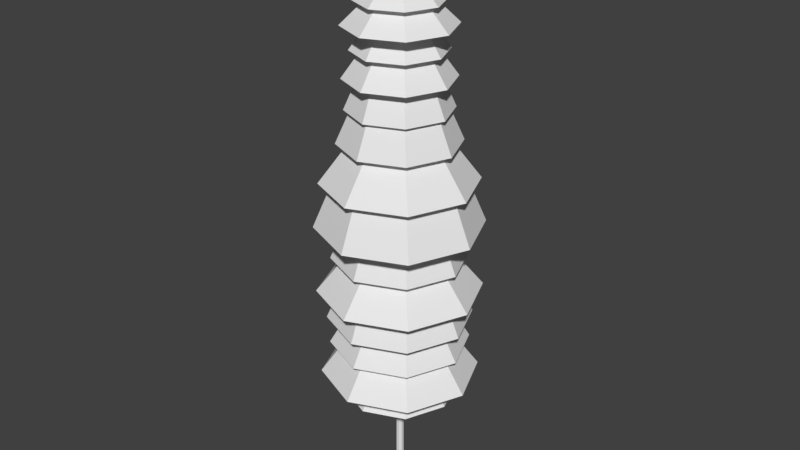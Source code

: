 # Source: PineBase.blend  (saved by Blender 2.78.0; exported with 4.5.12 LTS)
import bpy
from mathutils import Matrix  # noqa: F401  (used for matrix-valued properties, if any)

bpy.ops.wm.read_factory_settings(use_empty=True)
scene = bpy.context.scene
scene.name = 'Scene'

# ---- collections
col_collection_1 = bpy.data.collections.new('Collection 1'); scene.collection.children.link(col_collection_1)

# ---- materials (node trees are filled in below, after node groups)
mat_bark = bpy.data.materials.new('Bark')
mat_bark.alpha_threshold = 0.0
mat_bark.use_transparent_shadow = False
mat_bark.roughness = 0.5
mat_bark.specular_intensity = 0.0
mat_bark.line_color = (0.0, 0.0, 0.0, 1.0)
mat_leaves = bpy.data.materials.new('Leaves')
mat_leaves.alpha_threshold = 0.0
mat_leaves.use_transparent_shadow = False
mat_leaves.roughness = 0.5

# ---- material node trees

# ---- world
world_world = bpy.data.worlds.new('World'); scene.world = world_world
world_world.color = (0.05088, 0.05088, 0.05088)
world_world.use_sun_shadow = False
world_world.sun_shadow_jitter_overblur = 0.0
world_world.cycles.sampling_method = 'MANUAL'

# ---- meshes
me_cube = bpy.data.meshes.new('Cube')
me_cube.from_pydata([(2.281e-08, 2.087, 7.841), (3.847e-08, 3.116, 6.429), (2.152e-08, 1.413, 5.209), (1.441e-08, 0.9462, 6.621), (0.9988, 0.9988, 5.209), (0.6691, 0.6691, 6.621), (1.413, -6.482e-08, 5.209), (0.9462, -4.096e-08, 6.621), (0.9988, -0.9988, 5.209), (0.6691, -0.6691, 6.621), (-1.02e-07, -1.413, 5.209), (-6.831e-08, -0.9462, 6.621), (-0.9988, -0.9988, 5.209), (-0.6691, -0.6691, 6.621), (-1.413, 1.377e-08, 5.209), (-0.9462, 1.168e-08, 6.621), (-0.9988, 0.9988, 5.209), (-0.6691, 0.6691, 6.621), (2.203, 2.203, 6.429), (1.476, 1.476, 7.841), (3.116, -1.16e-07, 6.429), (2.087, -6.34e-08, 7.841), (2.203, -2.203, 6.429), (1.476, -1.476, 7.841), (-2.339e-07, -3.116, 6.429), (-1.596e-07, -2.087, 7.841), (-2.203, -2.203, 6.429), (-1.476, -1.476, 7.841), (-3.116, 5.732e-08, 6.429), (-2.087, 5.272e-08, 7.841), (-2.203, 2.203, 6.429), (-1.476, 1.476, 7.841), (1.165e-08, 2.881, 9.655), (3.327e-08, 4.3, 7.706), (3.041, 3.041, 7.706), (2.037, 2.037, 9.655), (4.3, -1.743e-07, 7.706), (2.881, -1.017e-07, 9.655), (3.041, -3.041, 7.706), (2.037, -2.037, 9.655), (-3.427e-07, -4.3, 7.706), (-2.402e-07, -2.881, 9.655), (-3.041, -3.041, 7.706), (-2.037, -2.037, 9.655), (-4.3, 6.495e-08, 7.706), (-2.881, 5.86e-08, 9.655), (-3.041, 3.041, 7.706), (-2.037, 2.037, 9.655), (-1.421e-08, 2.756, 11.25), (9.56e-09, 3.783, 9.531), (2.675, 2.675, 9.531), (1.949, 1.949, 11.25), (3.783, -1.497e-07, 9.531), (2.756, -9.337e-08, 11.25), (2.675, -2.675, 9.531), (1.949, -1.949, 11.25), (-3.212e-07, -3.783, 9.531), (-2.551e-07, -2.756, 11.25), (-2.675, -2.675, 9.531), (-1.949, -1.949, 11.25), (-3.783, 6.073e-08, 9.531), (-2.756, 5.996e-08, 11.25), (-2.675, 2.675, 9.531), (-1.949, 1.949, 11.25), (-1.967e-08, 3.139, 12.88), (1.064e-08, 3.912, 11.1), (2.766, 2.766, 11.1), (2.22, 2.22, 12.88), (3.912, -1.559e-07, 11.1), (3.139, -1.076e-07, 12.88), (2.766, -2.766, 11.1), (2.22, -2.22, 12.88), (-3.313e-07, -3.912, 11.1), (-2.941e-07, -3.139, 12.88), (-2.766, -2.766, 11.1), (-2.22, -2.22, 12.88), (-3.912, 6.178e-08, 11.1), (-3.139, 6.709e-08, 12.88), (-2.766, 2.766, 11.1), (-2.22, 2.22, 12.88), (-1.248e-08, 2.781, 14.75), (1.008e-08, 4.428, 12.74), (3.131, 3.131, 12.74), (1.967, 1.967, 14.75), (4.428, -1.823e-07, 12.74), (2.781, -9.991e-08, 14.75), (3.131, -3.131, 12.74), (1.967, -1.967, 14.75), (-3.77e-07, -4.428, 12.74), (-2.556e-07, -2.781, 14.75), (-3.131, -3.131, 12.74), (-1.967, -1.967, 14.75), (-4.428, 6.403e-08, 12.74), (-2.781, 5.482e-08, 14.75), (-3.131, 3.131, 12.74), (-1.967, 1.967, 14.75), (-4.47e-08, 5.96e-08, 32.81), (-3.655e-08, 1.477, 29.94), (1.044, 1.044, 29.94), (1.217, -1.217, 29.23), (1.477, -4.46e-08, 29.94), (1.081, -2.22e-08, 30.01), (1.044, -1.044, 29.94), (1.722, -5.424e-08, 29.23), (-1.656e-07, -1.477, 29.94), (0.7646, 0.7646, 30.01), (-1.044, -1.044, 29.94), (1.217, 1.217, 29.23), (-1.477, 3.755e-08, 29.94), (-4.617e-08, 1.722, 29.23), (-1.044, 1.044, 29.94), (-5.494e-08, 1.081, 30.01), (0.7646, -0.7646, 30.01), (-1.967e-07, -1.722, 29.23), (-1.495e-07, -1.081, 30.01), (-1.217, -1.217, 29.23), (-0.7646, -0.7646, 30.01), (-1.722, 4.154e-08, 29.23), (-1.081, 3.796e-08, 30.01), (-1.217, 1.217, 29.23), (-0.7646, 0.7646, 30.01), (1.614, -1.614, 28.23), (1.199, -2.381e-08, 29.26), (2.282, -7.676e-08, 28.23), (0.8479, 0.8479, 29.26), (1.614, 1.614, 28.23), (-3.451e-08, 2.282, 28.23), (-4.835e-08, 1.199, 29.26), (0.8479, -0.8479, 29.26), (-2.34e-07, -2.282, 28.23), (-1.532e-07, -1.199, 29.26), (-1.614, -1.614, 28.23), (-0.8479, -0.8479, 29.26), (-2.282, 5.022e-08, 28.23), (-1.199, 4.291e-08, 29.26), (-1.614, 1.614, 28.23), (-0.8479, 0.8479, 29.26), (2.056, -2.056, 27.04), (1.527, -4.46e-08, 28.36), (2.907, -1.121e-07, 27.04), (1.08, 1.08, 28.36), (2.056, 2.056, 27.04), (-3.172e-08, 2.907, 27.04), (-4.934e-08, 1.527, 28.36), (1.08, -1.08, 28.36), (-2.859e-07, -2.907, 27.04), (-1.829e-07, -1.527, 28.36), (-2.056, -2.056, 27.04), (-1.08, -1.08, 28.36), (-2.907, 4.969e-08, 27.04), (-1.527, 4.038e-08, 28.36), (-2.056, 2.056, 27.04), (-1.08, 1.08, 28.36), (1.754, -1.754, 25.82), (1.527, -4.46e-08, 27.14), (2.481, -9.125e-08, 25.82), (1.08, 1.08, 27.14), (1.754, 1.754, 25.82), (-5.33e-08, 2.481, 25.82), (-4.934e-08, 1.527, 27.14), (1.08, -1.08, 27.14), (-2.702e-07, -2.481, 25.82), (-1.829e-07, -1.527, 27.14), (-1.754, -1.754, 25.82), (-1.08, -1.08, 27.14), (-2.481, 4.677e-08, 25.82), (-1.527, 4.038e-08, 27.14), (-1.754, 1.754, 25.82), (-1.08, 1.08, 27.14), (2.037, -2.037, 24.41), (1.774, -5.779e-08, 25.94), (2.881, -1.12e-07, 24.41), (1.254, 1.254, 25.94), (2.037, 2.037, 24.41), (-5.468e-08, 2.881, 24.41), (-5.009e-08, 1.774, 25.94), (1.254, -1.254, 25.94), (-3.065e-07, -2.881, 24.41), (-2.051e-07, -1.774, 25.94), (-2.037, -2.037, 24.41), (-1.254, -1.254, 25.94), (-2.881, 4.83e-08, 24.41), (-1.774, 4.088e-08, 25.94), (-2.037, 2.037, 24.41), (-1.254, 1.254, 25.94), (-1.248e-08, 2.781, 16.67), (-2.448e-09, 3.632, 14.66), (2.568, 2.568, 14.66), (1.967, 1.967, 16.67), (3.632, -1.442e-07, 14.66), (2.781, -9.991e-08, 16.67), (2.568, -2.568, 14.66), (1.967, -1.967, 16.67), (-3.199e-07, -3.632, 14.66), (-2.556e-07, -2.781, 16.67), (-2.568, -2.568, 14.66), (-1.967, -1.967, 16.67), (-3.632, 5.787e-08, 14.66), (-2.781, 5.482e-08, 16.67), (-2.568, 2.568, 14.66), (-1.967, 1.967, 16.67), (-2.049e-08, 3.42, 18.96), (-8.148e-09, 4.466, 16.49), (3.158, 3.158, 16.49), (2.419, 2.419, 18.96), (4.466, -1.807e-07, 16.49), (3.42, -1.263e-07, 18.96), (3.158, -3.158, 16.49), (2.419, -2.419, 18.96), (-3.986e-07, -4.466, 16.49), (-3.195e-07, -3.42, 18.96), (-3.158, -3.158, 16.49), (-2.419, -2.419, 18.96), (-4.466, 6.775e-08, 16.49), (-3.42, 6.399e-08, 18.96), (-3.158, 3.158, 16.49), (-2.419, 2.419, 18.96), (1.967, -1.967, 22.81), (2.013, -7.061e-08, 24.55), (2.781, -1.035e-07, 22.81), (1.423, 1.423, 24.55), (1.967, 1.967, 22.81), (-8.51e-08, 2.781, 22.81), (-4.78e-08, 2.013, 24.55), (1.423, -1.423, 24.55), (-3.283e-07, -2.781, 22.81), (-2.237e-07, -2.013, 24.55), (-1.967, -1.967, 22.81), (-1.423, -1.423, 24.55), (-2.781, 5.125e-08, 22.81), (-2.013, 4.136e-08, 24.55), (-1.967, 1.967, 22.81), (-1.423, 1.423, 24.55), (2.278, -2.278, 21.05), (2.331, -9.119e-08, 23.06), (3.221, -1.293e-07, 21.05), (1.648, 1.648, 23.06), (2.278, 2.278, 21.05), (-7.854e-08, 3.221, 21.05), (-3.534e-08, 2.331, 23.06), (1.648, -1.648, 23.06), (-3.601e-07, -3.221, 21.05), (-2.391e-07, -2.331, 23.06), (-2.278, -2.278, 21.05), (-1.648, -1.648, 23.06), (-3.221, 4.993e-08, 21.05), (-2.331, 3.848e-08, 23.06), (-2.278, 2.278, 21.05), (-1.648, 1.648, 23.06), (2.938, -2.938, 18.93), (2.519, -1.07e-07, 21.11), (4.155, -1.883e-07, 18.93), (1.781, 1.781, 21.11), (2.938, 2.938, 18.93), (-4.367e-08, 4.155, 18.93), (-2.858e-08, 2.519, 21.11), (1.781, -1.781, 21.11), (-4.069e-07, -4.155, 18.93), (-2.488e-07, -2.519, 21.11), (-2.938, -2.938, 18.93), (-1.781, -1.781, 21.11), (-4.155, 4.283e-08, 18.93), (-2.519, 3.317e-08, 21.11), (-2.938, 2.938, 18.93), (-1.781, 1.781, 21.11), (0.1994, 0.08838, 1.49e-08), (0.08838, 0.1994, 1.49e-08), (0.1994, -0.08838, 1.49e-08), (0.08838, -0.1994, 0.0), (-0.08838, -0.1994, 1.49e-08), (-0.1994, -0.08838, 1.49e-08), (-0.08838, 0.1994, 0.0), (-0.1994, 0.08838, 1.49e-08), (-0.08688, 0.02429, 29.89), (-0.09193, -0.09193, 30.0), (0.02429, -0.08688, 29.89), (-0.08688, -0.02429, 29.89), (0.02429, 0.08688, 29.89), (-0.09193, 0.09193, 30.0), (-0.02429, 0.08688, 29.89), (0.08688, -0.02429, 29.89), (0.09193, 0.09193, 30.0), (-0.02429, -0.08688, 29.89), (0.09193, -0.09193, 30.0), (0.08688, 0.02429, 29.89), (0.1949, 0.08381, 3.121), (0.08381, 0.1949, 3.121), (0.08334, 0.1944, 3.343), (0.1944, 0.08334, 3.343), (0.1853, 0.07421, 6.769), (0.07421, 0.1853, 6.769), (0.07352, 0.1846, 6.991), (0.1846, 0.07352, 6.991), (0.1718, 0.06078, 10.6), (0.06078, 0.1718, 10.6), (0.0599, 0.1709, 10.83), (0.1709, 0.0599, 10.83), (0.1556, 0.04453, 14.38), (0.04453, 0.1556, 14.38), (0.04347, 0.1545, 14.6), (0.1545, 0.04347, 14.6), (0.1375, 0.02647, 17.91), (0.02647, 0.1375, 17.91), (0.02522, 0.1363, 18.13), (0.1363, 0.02522, 18.13), (0.1186, 0.0076, 21.04), (0.0076, 0.1186, 21.04), (0.00614, 0.1172, 21.26), (0.1172, 0.00614, 21.26), (0.09998, -0.01107, 23.69), (-0.01107, 0.09998, 23.69), (-0.01278, 0.09827, 23.91), (0.09827, -0.01278, 23.91), (0.08251, -0.02854, 25.81), (-0.02854, 0.08251, 25.81), (-0.03053, 0.08051, 26.03), (0.08051, -0.03053, 26.03), (0.06723, -0.04382, 27.41), (-0.04382, 0.06723, 27.41), (-0.04609, 0.06496, 27.63), (0.06496, -0.04609, 27.63), (0.0551, -0.05595, 28.54), (-0.05595, 0.0551, 28.54), (-0.05831, 0.05274, 28.76), (0.05274, -0.05831, 28.76), (0.04065, -0.07052, 29.54), (0.04698, -0.06407, 29.32), (-0.06407, 0.04698, 29.32), (-0.07052, 0.04065, 29.54), (0.1949, -0.08381, 3.121), (0.1944, -0.08334, 3.343), (0.08334, -0.1944, 3.343), (0.08381, -0.1949, 3.121), (0.1853, -0.07421, 6.769), (0.1846, -0.07352, 6.991), (0.07352, -0.1846, 6.991), (0.07421, -0.1853, 6.769), (0.1718, -0.06078, 10.6), (0.1709, -0.0599, 10.83), (0.0599, -0.1709, 10.83), (0.06078, -0.1718, 10.6), (0.1556, -0.04453, 14.38), (0.1545, -0.04347, 14.6), (0.04347, -0.1545, 14.6), (0.04453, -0.1556, 14.38), (0.1375, -0.02647, 17.91), (0.1363, -0.02522, 18.13), (0.02522, -0.1363, 18.13), (0.02647, -0.1375, 17.91), (0.1186, -0.007601, 21.04), (0.1172, -0.00614, 21.26), (0.00614, -0.1172, 21.26), (0.0076, -0.1186, 21.04), (0.09998, 0.01107, 23.69), (0.09827, 0.01278, 23.91), (-0.01278, -0.09827, 23.91), (-0.01107, -0.09998, 23.69), (0.08251, 0.02854, 25.81), (0.08051, 0.03053, 26.03), (-0.03053, -0.08051, 26.03), (-0.02854, -0.08251, 25.81), (0.06723, 0.04382, 27.41), (0.06496, 0.04609, 27.63), (-0.04609, -0.06496, 27.63), (-0.04382, -0.06723, 27.41), (0.0551, 0.05595, 28.54), (0.05274, 0.05831, 28.76), (-0.05831, -0.05274, 28.76), (-0.05595, -0.0551, 28.54), (0.04065, 0.07052, 29.54), (-0.07052, -0.04065, 29.54), (-0.06407, -0.04698, 29.32), (0.04698, 0.06407, 29.32), (-0.08381, -0.1949, 3.121), (-0.08334, -0.1944, 3.343), (-0.1944, -0.08334, 3.343), (-0.1949, -0.08381, 3.121), (-0.07421, -0.1853, 6.769), (-0.07352, -0.1846, 6.991), (-0.1846, -0.07352, 6.991), (-0.1853, -0.07421, 6.769), (-0.06078, -0.1718, 10.6), (-0.0599, -0.1709, 10.83), (-0.1709, -0.0599, 10.83), (-0.1718, -0.06078, 10.6), (-0.04453, -0.1556, 14.38), (-0.04347, -0.1545, 14.6), (-0.1545, -0.04347, 14.6), (-0.1556, -0.04453, 14.38), (-0.02647, -0.1375, 17.91), (-0.02522, -0.1363, 18.13), (-0.1363, -0.02522, 18.13), (-0.1375, -0.02647, 17.91), (-0.0076, -0.1186, 21.04), (-0.00614, -0.1172, 21.26), (-0.1172, -0.00614, 21.26), (-0.1186, -0.0076, 21.04), (0.01107, -0.09998, 23.69), (0.01278, -0.09827, 23.91), (-0.09827, 0.01278, 23.91), (-0.09998, 0.01107, 23.69), (0.02854, -0.08251, 25.81), (0.03053, -0.08051, 26.03), (-0.08051, 0.03053, 26.03), (-0.08251, 0.02854, 25.81), (0.04382, -0.06723, 27.41), (0.04609, -0.06496, 27.63), (-0.06496, 0.04609, 27.63), (-0.06723, 0.04382, 27.41), (0.05595, -0.0551, 28.54), (0.05831, -0.05274, 28.76), (-0.05274, 0.05831, 28.76), (-0.0551, 0.05595, 28.54), (0.07052, -0.04065, 29.54), (-0.04065, 0.07052, 29.54), (-0.04698, 0.06407, 29.32), (0.06407, -0.04698, 29.32), (-0.1949, 0.08381, 3.121), (-0.1944, 0.08334, 3.343), (-0.08334, 0.1944, 3.343), (-0.08381, 0.1949, 3.121), (-0.1853, 0.07421, 6.769), (-0.1846, 0.07352, 6.991), (-0.07352, 0.1846, 6.991), (-0.07421, 0.1853, 6.769), (-0.1718, 0.06078, 10.6), (-0.1709, 0.0599, 10.83), (-0.0599, 0.1709, 10.83), (-0.06078, 0.1718, 10.6), (-0.1556, 0.04453, 14.38), (-0.1545, 0.04347, 14.6), (-0.04347, 0.1545, 14.6), (-0.04453, 0.1556, 14.38), (-0.1375, 0.02647, 17.91), (-0.1363, 0.02522, 18.13), (-0.02522, 0.1363, 18.13), (-0.02647, 0.1375, 17.91), (-0.1186, 0.0076, 21.04), (-0.1172, 0.00614, 21.26), (-0.00614, 0.1172, 21.26), (-0.0076, 0.1186, 21.04), (-0.09998, -0.01107, 23.69), (-0.09827, -0.01278, 23.91), (0.01278, 0.09827, 23.91), (0.01107, 0.09998, 23.69), (-0.08251, -0.02854, 25.81), (-0.08051, -0.03053, 26.03), (0.03053, 0.08051, 26.03), (0.02854, 0.08251, 25.81), (-0.06723, -0.04382, 27.41), (-0.06496, -0.04609, 27.63), (0.04609, 0.06496, 27.63), (0.04382, 0.06723, 27.41), (-0.0551, -0.05595, 28.54), (-0.05274, -0.05831, 28.76), (0.05831, 0.05274, 28.76), (0.05595, 0.0551, 28.54), (-0.04065, -0.07052, 29.54), (0.07052, 0.04065, 29.54), (0.06407, 0.04698, 29.32), (-0.04698, -0.06407, 29.32)], [], [(286, 266, 271, 420), (370, 276, 280, 413), (274, 283, 281, 278), (414, 279, 282, 457), (288, 289, 333, 330), (265, 285, 329, 267), (325, 275, 277, 369), (331, 336, 377, 374), (324, 326, 372, 366), (320, 321, 365, 362), (316, 317, 361, 358), (312, 313, 357, 354), (308, 309, 353, 350), (304, 305, 349, 346), (300, 301, 345, 342), (296, 297, 341, 338), (292, 293, 337, 334), (273, 328, 458, 284), (379, 384, 425, 422), (383, 388, 429, 426), (387, 392, 433, 430), (391, 396, 437, 434), (395, 400, 441, 438), (399, 404, 445, 442), (403, 408, 449, 446), (407, 412, 453, 450), (411, 415, 460, 454), (270, 376, 417, 272), (335, 340, 381, 378), (339, 344, 385, 382), (343, 348, 389, 386), (347, 352, 393, 390), (351, 356, 397, 394), (355, 360, 401, 398), (359, 364, 405, 402), (363, 368, 409, 406), (367, 371, 416, 410), (375, 380, 421, 418), (268, 332, 373, 269), (290, 287, 419, 424), (294, 291, 423, 428), (298, 295, 427, 432), (302, 299, 431, 436), (306, 303, 435, 440), (310, 307, 439, 444), (314, 311, 443, 448), (318, 315, 447, 452), (322, 319, 451, 456), (327, 323, 455, 459), (38, 39, 41, 40), (19, 0, 31, 29, 27, 25, 23, 21), (2, 3, 5, 4), (33, 34, 36, 38, 40, 42, 44, 46), (26, 27, 29, 28), (4, 5, 7, 6), (42, 43, 45, 44), (24, 25, 27, 26), (6, 7, 9, 8), (35, 32, 47, 45, 43, 41, 39, 37), (22, 23, 25, 24), (8, 9, 11, 10), (1, 18, 20, 22, 24, 26, 28, 30), (20, 21, 23, 22), (10, 11, 13, 12), (30, 31, 0, 1), (18, 19, 21, 20), (12, 13, 15, 14), (5, 3, 17, 15, 13, 11, 9, 7), (1, 0, 19, 18), (14, 15, 17, 16), (40, 41, 43, 42), (28, 29, 31, 30), (16, 17, 3, 2), (2, 4, 6, 8, 10, 12, 14, 16), (36, 37, 39, 38), (46, 47, 32, 33), (34, 35, 37, 36), (33, 32, 35, 34), (44, 45, 47, 46), (54, 55, 57, 56), (49, 50, 52, 54, 56, 58, 60, 62), (58, 59, 61, 60), (51, 48, 63, 61, 59, 57, 55, 53), (56, 57, 59, 58), (52, 53, 55, 54), (62, 63, 48, 49), (50, 51, 53, 52), (49, 48, 51, 50), (60, 61, 63, 62), (70, 71, 73, 72), (65, 66, 68, 70, 72, 74, 76, 78), (74, 75, 77, 76), (67, 64, 79, 77, 75, 73, 71, 69), (72, 73, 75, 74), (68, 69, 71, 70), (78, 79, 64, 65), (66, 67, 69, 68), (65, 64, 67, 66), (76, 77, 79, 78), (86, 87, 89, 88), (81, 82, 84, 86, 88, 90, 92, 94), (90, 91, 93, 92), (83, 80, 95, 93, 91, 89, 87, 85), (88, 89, 91, 90), (84, 85, 87, 86), (94, 95, 80, 81), (82, 83, 85, 84), (81, 80, 83, 82), (92, 93, 95, 94), (102, 96, 104), (97, 98, 100, 102, 104, 106, 108, 110), (106, 96, 108), (103, 101, 112, 99), (104, 96, 106), (100, 96, 102), (110, 96, 97), (98, 96, 100), (97, 96, 98), (108, 96, 110), (113, 114, 116, 115), (105, 111, 120, 118, 116, 114, 112, 101), (115, 116, 118, 117), (109, 107, 103, 99, 113, 115, 117, 119), (99, 112, 114, 113), (119, 120, 111, 109), (107, 105, 101, 103), (109, 111, 105, 107), (117, 118, 120, 119), (123, 122, 128, 121), (129, 130, 132, 131), (124, 127, 136, 134, 132, 130, 128, 122), (131, 132, 134, 133), (126, 125, 123, 121, 129, 131, 133, 135), (121, 128, 130, 129), (135, 136, 127, 126), (125, 124, 122, 123), (126, 127, 124, 125), (133, 134, 136, 135), (139, 138, 144, 137), (145, 146, 148, 147), (140, 143, 152, 150, 148, 146, 144, 138), (147, 148, 150, 149), (142, 141, 139, 137, 145, 147, 149, 151), (137, 144, 146, 145), (151, 152, 143, 142), (141, 140, 138, 139), (142, 143, 140, 141), (149, 150, 152, 151), (155, 154, 160, 153), (161, 162, 164, 163), (156, 159, 168, 166, 164, 162, 160, 154), (163, 164, 166, 165), (158, 157, 155, 153, 161, 163, 165, 167), (153, 160, 162, 161), (167, 168, 159, 158), (157, 156, 154, 155), (158, 159, 156, 157), (165, 166, 168, 167), (171, 170, 176, 169), (177, 178, 180, 179), (172, 175, 184, 182, 180, 178, 176, 170), (179, 180, 182, 181), (174, 173, 171, 169, 177, 179, 181, 183), (169, 176, 178, 177), (183, 184, 175, 174), (173, 172, 170, 171), (174, 175, 172, 173), (181, 182, 184, 183), (191, 192, 194, 193), (186, 187, 189, 191, 193, 195, 197, 199), (195, 196, 198, 197), (188, 185, 200, 198, 196, 194, 192, 190), (193, 194, 196, 195), (189, 190, 192, 191), (199, 200, 185, 186), (187, 188, 190, 189), (186, 185, 188, 187), (197, 198, 200, 199), (207, 208, 210, 209), (202, 203, 205, 207, 209, 211, 213, 215), (211, 212, 214, 213), (204, 201, 216, 214, 212, 210, 208, 206), (209, 210, 212, 211), (205, 206, 208, 207), (215, 216, 201, 202), (203, 204, 206, 205), (202, 201, 204, 203), (213, 214, 216, 215), (219, 218, 224, 217), (225, 226, 228, 227), (220, 223, 232, 230, 228, 226, 224, 218), (227, 228, 230, 229), (222, 221, 219, 217, 225, 227, 229, 231), (217, 224, 226, 225), (231, 232, 223, 222), (221, 220, 218, 219), (222, 223, 220, 221), (229, 230, 232, 231), (235, 234, 240, 233), (241, 242, 244, 243), (236, 239, 248, 246, 244, 242, 240, 234), (243, 244, 246, 245), (238, 237, 235, 233, 241, 243, 245, 247), (233, 240, 242, 241), (247, 248, 239, 238), (237, 236, 234, 235), (238, 239, 236, 237), (245, 246, 248, 247), (251, 250, 256, 249), (257, 258, 260, 259), (252, 255, 264, 262, 260, 258, 256, 250), (259, 260, 262, 261), (254, 253, 251, 249, 257, 259, 261, 263), (249, 256, 258, 257), (263, 264, 255, 254), (253, 252, 250, 251), (254, 255, 252, 253), (261, 262, 264, 263), (273, 274, 275), (276, 277, 278), (279, 280, 281), (282, 283, 284), (285, 286, 287, 288), (289, 290, 291, 292), (293, 294, 295, 296), (297, 298, 299, 300), (301, 302, 303, 304), (305, 306, 307, 308), (309, 310, 311, 312), (313, 314, 315, 316), (317, 318, 319, 320), (321, 322, 323, 324), (325, 326, 327, 328), (329, 330, 331, 332), (333, 334, 335, 336), (337, 338, 339, 340), (341, 342, 343, 344), (345, 346, 347, 348), (349, 350, 351, 352), (353, 354, 355, 356), (357, 358, 359, 360), (361, 362, 363, 364), (365, 366, 367, 368), (369, 370, 371, 372), (373, 374, 375, 376), (377, 378, 379, 380), (381, 382, 383, 384), (385, 386, 387, 388), (389, 390, 391, 392), (393, 394, 395, 396), (397, 398, 399, 400), (401, 402, 403, 404), (405, 406, 407, 408), (409, 410, 411, 412), (413, 414, 415, 416), (417, 418, 419, 420), (421, 422, 423, 424), (425, 426, 427, 428), (429, 430, 431, 432), (433, 434, 435, 436), (437, 438, 439, 440), (441, 442, 443, 444), (445, 446, 447, 448), (449, 450, 451, 452), (453, 454, 455, 456), (457, 458, 459, 460), (328, 273, 275, 325), (369, 277, 276, 370), (413, 280, 279, 414), (457, 282, 284, 458), (274, 278, 277, 275), (273, 284, 283, 274), (278, 281, 280, 276), (281, 283, 282, 279), (266, 286, 285, 265), (287, 290, 289, 288), (291, 294, 293, 292), (295, 298, 297, 296), (299, 302, 301, 300), (303, 306, 305, 304), (307, 310, 309, 308), (311, 314, 313, 312), (315, 318, 317, 316), (319, 322, 321, 320), (323, 327, 326, 324), (267, 329, 332, 268), (330, 333, 336, 331), (334, 337, 340, 335), (338, 341, 344, 339), (342, 345, 348, 343), (346, 349, 352, 347), (350, 353, 356, 351), (354, 357, 360, 355), (358, 361, 364, 359), (362, 365, 368, 363), (366, 372, 371, 367), (269, 373, 376, 270), (374, 377, 380, 375), (378, 381, 384, 379), (382, 385, 388, 383), (386, 389, 392, 387), (390, 393, 396, 391), (394, 397, 400, 395), (398, 401, 404, 399), (402, 405, 408, 403), (406, 409, 412, 407), (410, 416, 415, 411), (272, 417, 420, 271), (418, 421, 424, 419), (422, 425, 428, 423), (426, 429, 432, 427), (430, 433, 436, 431), (434, 437, 440, 435), (438, 441, 444, 439), (442, 445, 448, 443), (446, 449, 452, 447), (450, 453, 456, 451), (454, 460, 459, 455), (327, 459, 458, 328), (322, 456, 455, 323), (318, 452, 451, 319), (314, 448, 447, 315), (310, 444, 443, 311), (306, 440, 439, 307), (302, 436, 435, 303), (298, 432, 431, 299), (294, 428, 427, 295), (290, 424, 423, 291), (286, 420, 419, 287), (375, 418, 417, 376), (379, 422, 421, 380), (383, 426, 425, 384), (387, 430, 429, 388), (391, 434, 433, 392), (395, 438, 437, 396), (399, 442, 441, 400), (403, 446, 445, 404), (407, 450, 449, 408), (411, 454, 453, 412), (414, 457, 460, 415), (331, 374, 373, 332), (335, 378, 377, 336), (339, 382, 381, 340), (343, 386, 385, 344), (347, 390, 389, 348), (351, 394, 393, 352), (355, 398, 397, 356), (359, 402, 401, 360), (363, 406, 405, 364), (367, 410, 409, 368), (370, 413, 416, 371), (288, 330, 329, 285), (292, 334, 333, 289), (296, 338, 337, 293), (300, 342, 341, 297), (304, 346, 345, 301), (308, 350, 349, 305), (312, 354, 353, 309), (316, 358, 357, 313), (320, 362, 361, 317), (324, 366, 365, 321), (325, 369, 372, 326)])
_uv = me_cube.uv_layers.new(name='UVMap')
_uv.uv.foreach_set('vector', [0.09351, 0.8373, 0.0935, 0.8243, 0.0946, 0.8243, 0.09459, 0.8373, 0.0885, 0.9472, 0.08817, 0.9487, 0.09161, 0.9487, 0.09128, 0.9472, 0.09717, 0.9492, 0.09093, 0.9492, 0.09301, 0.9492, 0.09509, 0.9492, 0.08642, 0.9472, 0.08609, 0.9487, 0.08953, 0.9487, 0.08919, 0.9472, 0.09251, 0.8382, 0.09247, 0.8525, 0.09146, 0.8525, 0.09143, 0.8382, 0.09252, 0.8243, 0.09251, 0.8373, 0.09143, 0.8373, 0.09142, 0.8243, 0.09058, 0.9472, 0.09025, 0.9487, 0.09369, 0.9487, 0.09336, 0.9472, 0.09042, 0.8382, 0.09039, 0.8525, 0.08938, 0.8525, 0.08935, 0.8382, 0.09086, 0.944, 0.09073, 0.9463, 0.09321, 0.9463, 0.09308, 0.944, 0.09115, 0.9393, 0.09092, 0.9431, 0.09302, 0.9431, 0.09279, 0.9393, 0.09149, 0.9326, 0.0912, 0.9384, 0.09273, 0.9384, 0.09245, 0.9326, 0.0918, 0.9238, 0.09153, 0.9317, 0.09241, 0.9317, 0.09214, 0.9238, 0.09204, 0.9128, 0.09182, 0.9229, 0.09212, 0.9229, 0.0919, 0.9128, 0.09221, 0.8997, 0.09205, 0.9119, 0.09188, 0.9119, 0.09173, 0.8997, 0.09233, 0.8851, 0.09222, 0.8988, 0.09172, 0.8988, 0.09161, 0.8851, 0.09242, 0.8693, 0.09234, 0.8841, 0.0916, 0.8841, 0.09152, 0.8693, 0.09247, 0.8534, 0.09242, 0.8684, 0.09152, 0.8684, 0.09147, 0.8534, 0.09577, 0.9487, 0.09544, 0.9472, 0.09266, 0.9472, 0.09233, 0.9487, 0.08831, 0.8534, 0.08826, 0.8684, 0.08736, 0.8684, 0.0873, 0.8534, 0.08825, 0.8693, 0.08818, 0.8841, 0.08744, 0.8841, 0.08736, 0.8693, 0.08817, 0.8851, 0.08806, 0.8988, 0.08755, 0.8988, 0.08744, 0.8851, 0.08805, 0.8997, 0.08789, 0.9119, 0.08772, 0.9119, 0.08756, 0.8997, 0.08788, 0.9128, 0.08766, 0.9229, 0.08795, 0.9229, 0.08774, 0.9128, 0.08763, 0.9238, 0.08736, 0.9317, 0.08825, 0.9317, 0.08798, 0.9238, 0.08733, 0.9326, 0.08704, 0.9384, 0.08857, 0.9384, 0.08829, 0.9326, 0.08699, 0.9393, 0.08675, 0.9431, 0.08886, 0.9431, 0.08862, 0.9393, 0.0867, 0.944, 0.08656, 0.9463, 0.08905, 0.9463, 0.08891, 0.944, 0.08836, 0.8243, 0.08834, 0.8373, 0.08727, 0.8373, 0.08725, 0.8243, 0.09039, 0.8534, 0.09034, 0.8684, 0.08944, 0.8684, 0.08939, 0.8534, 0.09033, 0.8693, 0.09026, 0.8841, 0.08952, 0.8841, 0.08944, 0.8693, 0.09025, 0.8851, 0.09014, 0.8988, 0.08964, 0.8988, 0.08952, 0.8851, 0.09013, 0.8997, 0.08997, 0.9119, 0.0898, 0.9119, 0.08964, 0.8997, 0.08996, 0.9128, 0.08974, 0.9229, 0.09003, 0.9229, 0.08982, 0.9128, 0.08972, 0.9238, 0.08945, 0.9317, 0.09033, 0.9317, 0.09006, 0.9238, 0.08941, 0.9326, 0.08912, 0.9384, 0.09065, 0.9384, 0.09037, 0.9326, 0.08907, 0.9393, 0.08884, 0.9431, 0.09094, 0.9431, 0.09071, 0.9393, 0.08878, 0.944, 0.08864, 0.9463, 0.09113, 0.9463, 0.09099, 0.944, 0.08834, 0.8382, 0.08831, 0.8525, 0.0873, 0.8525, 0.08727, 0.8382, 0.09044, 0.8243, 0.09043, 0.8373, 0.08935, 0.8373, 0.08933, 0.8243, 0.09355, 0.8525, 0.09351, 0.8382, 0.09459, 0.8382, 0.09456, 0.8525, 0.0936, 0.8684, 0.09355, 0.8534, 0.09455, 0.8534, 0.0945, 0.8684, 0.09368, 0.8841, 0.0936, 0.8693, 0.0945, 0.8693, 0.09442, 0.8841, 0.0938, 0.8988, 0.09369, 0.8851, 0.09441, 0.8851, 0.0943, 0.8988, 0.09397, 0.9119, 0.09381, 0.8997, 0.09429, 0.8997, 0.09414, 0.9119, 0.0942, 0.9229, 0.09398, 0.9128, 0.09412, 0.9128, 0.0939, 0.9229, 0.09449, 0.9317, 0.09422, 0.9238, 0.09388, 0.9238, 0.09361, 0.9317, 0.09482, 0.9384, 0.09453, 0.9326, 0.09357, 0.9326, 0.09329, 0.9384, 0.0951, 0.9431, 0.09487, 0.9393, 0.09323, 0.9393, 0.093, 0.9431, 0.09529, 0.9463, 0.09516, 0.944, 0.09294, 0.944, 0.09281, 0.9463, 0.3685, 0.8693, 0.3685, 0.9032, 0.3601, 0.9032, 0.3601, 0.8693, 0.3631, 0.8638, 0.3516, 0.8686, 0.3401, 0.8638, 0.3353, 0.8523, 0.3401, 0.8408, 0.3516, 0.836, 0.3631, 0.8408, 0.3679, 0.8523, 0.3431, 0.8693, 0.3431, 0.9032, 0.3346, 0.9032, 0.3346, 0.8693, 0.3855, 0.8686, 0.397, 0.8638, 0.4018, 0.8523, 0.397, 0.8408, 0.3855, 0.836, 0.374, 0.8408, 0.3692, 0.8523, 0.374, 0.8638, 0.3855, 0.8693, 0.3855, 0.9032, 0.377, 0.9032, 0.377, 0.8693, 0.3516, 0.8693, 0.3516, 0.9032, 0.3431, 0.9032, 0.3431, 0.8693, 0.3855, 0.8693, 0.3855, 0.9032, 0.377, 0.9032, 0.377, 0.8693, 0.377, 0.8693, 0.377, 0.9032, 0.3685, 0.9032, 0.3685, 0.8693, 0.3601, 0.8693, 0.3601, 0.9032, 0.3516, 0.9032, 0.3516, 0.8693, 0.3631, 0.8638, 0.3516, 0.8686, 0.3401, 0.8638, 0.3353, 0.8523, 0.3401, 0.8408, 0.3516, 0.836, 0.3631, 0.8408, 0.3679, 0.8523, 0.3685, 0.8693, 0.3685, 0.9032, 0.3601, 0.9032, 0.3601, 0.8693, 0.3685, 0.8693, 0.3685, 0.9032, 0.3601, 0.9032, 0.3601, 0.8693, 0.3855, 0.8686, 0.397, 0.8638, 0.4018, 0.8523, 0.397, 0.8408, 0.3855, 0.836, 0.374, 0.8408, 0.3692, 0.8523, 0.374, 0.8638, 0.3601, 0.8693, 0.3601, 0.9032, 0.3516, 0.9032, 0.3516, 0.8693, 0.377, 0.8693, 0.377, 0.9032, 0.3685, 0.9032, 0.3685, 0.8693, 0.4025, 0.8693, 0.4025, 0.9032, 0.394, 0.9032, 0.394, 0.8693, 0.3516, 0.8693, 0.3516, 0.9032, 0.3431, 0.9032, 0.3431, 0.8693, 0.3855, 0.8693, 0.3855, 0.9032, 0.377, 0.9032, 0.377, 0.8693, 0.3631, 0.8638, 0.3516, 0.8686, 0.3401, 0.8638, 0.3353, 0.8523, 0.3401, 0.8408, 0.3516, 0.836, 0.3631, 0.8408, 0.3679, 0.8523, 0.3431, 0.8693, 0.3431, 0.9032, 0.3346, 0.9032, 0.3346, 0.8693, 0.394, 0.8693, 0.394, 0.9032, 0.3855, 0.9032, 0.3855, 0.8693, 0.377, 0.8693, 0.377, 0.9032, 0.3685, 0.9032, 0.3685, 0.8693, 0.394, 0.8693, 0.394, 0.9032, 0.3855, 0.9032, 0.3855, 0.8693, 0.4025, 0.8693, 0.4025, 0.9032, 0.394, 0.9032, 0.394, 0.8693, 0.3855, 0.8686, 0.397, 0.8638, 0.4018, 0.8523, 0.397, 0.8408, 0.3855, 0.836, 0.374, 0.8408, 0.3692, 0.8523, 0.374, 0.8638, 0.3601, 0.8693, 0.3601, 0.9032, 0.3516, 0.9032, 0.3516, 0.8693, 0.4025, 0.8693, 0.4025, 0.9032, 0.394, 0.9032, 0.394, 0.8693, 0.3516, 0.8693, 0.3516, 0.9032, 0.3431, 0.9032, 0.3431, 0.8693, 0.3431, 0.8693, 0.3431, 0.9032, 0.3346, 0.9032, 0.3346, 0.8693, 0.394, 0.8693, 0.394, 0.9032, 0.3855, 0.9032, 0.3855, 0.8693, 0.3685, 0.8693, 0.3685, 0.9032, 0.3601, 0.9032, 0.3601, 0.8693, 0.3855, 0.8686, 0.397, 0.8638, 0.4018, 0.8523, 0.397, 0.8408, 0.3855, 0.836, 0.374, 0.8408, 0.3692, 0.8523, 0.374, 0.8638, 0.3855, 0.8693, 0.3855, 0.9032, 0.377, 0.9032, 0.377, 0.8693, 0.3631, 0.8638, 0.3516, 0.8686, 0.3401, 0.8638, 0.3353, 0.8523, 0.3401, 0.8408, 0.3516, 0.836, 0.3631, 0.8408, 0.3679, 0.8523, 0.377, 0.8693, 0.377, 0.9032, 0.3685, 0.9032, 0.3685, 0.8693, 0.3601, 0.8693, 0.3601, 0.9032, 0.3516, 0.9032, 0.3516, 0.8693, 0.4025, 0.8693, 0.4025, 0.9032, 0.394, 0.9032, 0.394, 0.8693, 0.3516, 0.8693, 0.3516, 0.9032, 0.3431, 0.9032, 0.3431, 0.8693, 0.3431, 0.8693, 0.3431, 0.9032, 0.3346, 0.9032, 0.3346, 0.8693, 0.394, 0.8693, 0.394, 0.9032, 0.3855, 0.9032, 0.3855, 0.8693, 0.3685, 0.8693, 0.3685, 0.9032, 0.3601, 0.9032, 0.3601, 0.8693, 0.3855, 0.8686, 0.397, 0.8638, 0.4018, 0.8523, 0.397, 0.8408, 0.3855, 0.836, 0.374, 0.8408, 0.3692, 0.8523, 0.374, 0.8638, 0.3855, 0.8693, 0.3855, 0.9032, 0.377, 0.9032, 0.377, 0.8693, 0.3631, 0.8638, 0.3516, 0.8686, 0.3401, 0.8638, 0.3353, 0.8523, 0.3401, 0.8408, 0.3516, 0.836, 0.3631, 0.8408, 0.3679, 0.8523, 0.377, 0.8693, 0.377, 0.9032, 0.3685, 0.9032, 0.3685, 0.8693, 0.3601, 0.8693, 0.3601, 0.9032, 0.3516, 0.9032, 0.3516, 0.8693, 0.4025, 0.8693, 0.4025, 0.9032, 0.394, 0.9032, 0.394, 0.8693, 0.3516, 0.8693, 0.3516, 0.9032, 0.3431, 0.9032, 0.3431, 0.8693, 0.3431, 0.8693, 0.3431, 0.9032, 0.3346, 0.9032, 0.3346, 0.8693, 0.394, 0.8693, 0.394, 0.9032, 0.3855, 0.9032, 0.3855, 0.8693, 0.3685, 0.8693, 0.3685, 0.9032, 0.3601, 0.9032, 0.3601, 0.8693, 0.3855, 0.8686, 0.397, 0.8638, 0.4018, 0.8523, 0.397, 0.8408, 0.3855, 0.836, 0.374, 0.8408, 0.3692, 0.8523, 0.374, 0.8638, 0.3855, 0.8693, 0.3855, 0.9032, 0.377, 0.9032, 0.377, 0.8693, 0.3631, 0.8638, 0.3516, 0.8686, 0.3401, 0.8638, 0.3353, 0.8523, 0.3401, 0.8408, 0.3516, 0.836, 0.3631, 0.8408, 0.3679, 0.8523, 0.377, 0.8693, 0.377, 0.9032, 0.3685, 0.9032, 0.3685, 0.8693, 0.3601, 0.8693, 0.3601, 0.9032, 0.3516, 0.9032, 0.3516, 0.8693, 0.4025, 0.8693, 0.4025, 0.9032, 0.394, 0.9032, 0.394, 0.8693, 0.3516, 0.8693, 0.3516, 0.9032, 0.3431, 0.9032, 0.3431, 0.8693, 0.3431, 0.8693, 0.3431, 0.9032, 0.3346, 0.9032, 0.3346, 0.8693, 0.394, 0.8693, 0.394, 0.9032, 0.3855, 0.9032, 0.3855, 0.8693, 0.3685, 0.8693, 0.3601, 0.9032, 0.3601, 0.8693, 0.3855, 0.8686, 0.397, 0.8638, 0.4018, 0.8523, 0.397, 0.8408, 0.3855, 0.836, 0.374, 0.8408, 0.3692, 0.8523, 0.374, 0.8638, 0.3855, 0.8693, 0.377, 0.9032, 0.377, 0.8693, 0.3601, 0.8693, 0.3601, 0.9032, 0.3516, 0.9032, 0.3516, 0.8693, 0.377, 0.8693, 0.3685, 0.9032, 0.3685, 0.8693, 0.3601, 0.8693, 0.3516, 0.9032, 0.3516, 0.8693, 0.4025, 0.8693, 0.394, 0.9032, 0.394, 0.8693, 0.3516, 0.8693, 0.3431, 0.9032, 0.3431, 0.8693, 0.3431, 0.8693, 0.3346, 0.9032, 0.3346, 0.8693, 0.394, 0.8693, 0.3855, 0.9032, 0.3855, 0.8693, 0.377, 0.8693, 0.377, 0.9032, 0.3685, 0.9032, 0.3685, 0.8693, 0.3631, 0.8638, 0.3516, 0.8686, 0.3401, 0.8638, 0.3353, 0.8523, 0.3401, 0.8408, 0.3516, 0.836, 0.3631, 0.8408, 0.3679, 0.8523, 0.3855, 0.8693, 0.3855, 0.9032, 0.377, 0.9032, 0.377, 0.8693, 0.3855, 0.8686, 0.397, 0.8638, 0.4018, 0.8523, 0.397, 0.8408, 0.3855, 0.836, 0.374, 0.8408, 0.3692, 0.8523, 0.374, 0.8638, 0.3685, 0.8693, 0.3685, 0.9032, 0.3601, 0.9032, 0.3601, 0.8693, 0.4025, 0.8693, 0.4025, 0.9032, 0.394, 0.9032, 0.394, 0.8693, 0.3516, 0.8693, 0.3516, 0.9032, 0.3431, 0.9032, 0.3431, 0.8693, 0.3431, 0.8693, 0.3431, 0.9032, 0.3346, 0.9032, 0.3346, 0.8693, 0.394, 0.8693, 0.394, 0.9032, 0.3855, 0.9032, 0.3855, 0.8693, 0.3601, 0.8693, 0.3601, 0.9032, 0.3516, 0.9032, 0.3516, 0.8693, 0.377, 0.8693, 0.377, 0.9032, 0.3685, 0.9032, 0.3685, 0.8693, 0.3631, 0.8638, 0.3516, 0.8686, 0.3401, 0.8638, 0.3353, 0.8523, 0.3401, 0.8408, 0.3516, 0.836, 0.3631, 0.8408, 0.3679, 0.8523, 0.3855, 0.8693, 0.3855, 0.9032, 0.377, 0.9032, 0.377, 0.8693, 0.3855, 0.8686, 0.397, 0.8638, 0.4018, 0.8523, 0.397, 0.8408, 0.3855, 0.836, 0.374, 0.8408, 0.3692, 0.8523, 0.374, 0.8638, 0.3685, 0.8693, 0.3685, 0.9032, 0.3601, 0.9032, 0.3601, 0.8693, 0.4025, 0.8693, 0.4025, 0.9032, 0.394, 0.9032, 0.394, 0.8693, 0.3516, 0.8693, 0.3516, 0.9032, 0.3431, 0.9032, 0.3431, 0.8693, 0.3431, 0.8693, 0.3431, 0.9032, 0.3346, 0.9032, 0.3346, 0.8693, 0.394, 0.8693, 0.394, 0.9032, 0.3855, 0.9032, 0.3855, 0.8693, 0.3601, 0.8693, 0.3601, 0.9032, 0.3516, 0.9032, 0.3516, 0.8693, 0.377, 0.8693, 0.377, 0.9032, 0.3685, 0.9032, 0.3685, 0.8693, 0.3631, 0.8638, 0.3516, 0.8686, 0.3401, 0.8638, 0.3353, 0.8523, 0.3401, 0.8408, 0.3516, 0.836, 0.3631, 0.8408, 0.3679, 0.8523, 0.3855, 0.8693, 0.3855, 0.9032, 0.377, 0.9032, 0.377, 0.8693, 0.3855, 0.8686, 0.397, 0.8638, 0.4018, 0.8523, 0.397, 0.8408, 0.3855, 0.836, 0.374, 0.8408, 0.3692, 0.8523, 0.374, 0.8638, 0.3685, 0.8693, 0.3685, 0.9032, 0.3601, 0.9032, 0.3601, 0.8693, 0.4025, 0.8693, 0.4025, 0.9032, 0.394, 0.9032, 0.394, 0.8693, 0.3516, 0.8693, 0.3516, 0.9032, 0.3431, 0.9032, 0.3431, 0.8693, 0.3431, 0.8693, 0.3431, 0.9032, 0.3346, 0.9032, 0.3346, 0.8693, 0.394, 0.8693, 0.394, 0.9032, 0.3855, 0.9032, 0.3855, 0.8693, 0.3601, 0.8693, 0.3601, 0.9032, 0.3516, 0.9032, 0.3516, 0.8693, 0.377, 0.8693, 0.377, 0.9032, 0.3685, 0.9032, 0.3685, 0.8693, 0.3631, 0.8638, 0.3516, 0.8686, 0.3401, 0.8638, 0.3353, 0.8523, 0.3401, 0.8408, 0.3516, 0.836, 0.3631, 0.8408, 0.3679, 0.8523, 0.3855, 0.8693, 0.3855, 0.9032, 0.377, 0.9032, 0.377, 0.8693, 0.3855, 0.8686, 0.397, 0.8638, 0.4018, 0.8523, 0.397, 0.8408, 0.3855, 0.836, 0.374, 0.8408, 0.3692, 0.8523, 0.374, 0.8638, 0.3685, 0.8693, 0.3685, 0.9032, 0.3601, 0.9032, 0.3601, 0.8693, 0.4025, 0.8693, 0.4025, 0.9032, 0.394, 0.9032, 0.394, 0.8693, 0.3516, 0.8693, 0.3516, 0.9032, 0.3431, 0.9032, 0.3431, 0.8693, 0.3431, 0.8693, 0.3431, 0.9032, 0.3346, 0.9032, 0.3346, 0.8693, 0.394, 0.8693, 0.394, 0.9032, 0.3855, 0.9032, 0.3855, 0.8693, 0.3601, 0.8693, 0.3601, 0.9032, 0.3516, 0.9032, 0.3516, 0.8693, 0.377, 0.8693, 0.377, 0.9032, 0.3685, 0.9032, 0.3685, 0.8693, 0.3631, 0.8638, 0.3516, 0.8686, 0.3401, 0.8638, 0.3353, 0.8523, 0.3401, 0.8408, 0.3516, 0.836, 0.3631, 0.8408, 0.3679, 0.8523, 0.3855, 0.8693, 0.3855, 0.9032, 0.377, 0.9032, 0.377, 0.8693, 0.3855, 0.8686, 0.397, 0.8638, 0.4018, 0.8523, 0.397, 0.8408, 0.3855, 0.836, 0.374, 0.8408, 0.3692, 0.8523, 0.374, 0.8638, 0.3685, 0.8693, 0.3685, 0.9032, 0.3601, 0.9032, 0.3601, 0.8693, 0.4025, 0.8693, 0.4025, 0.9032, 0.394, 0.9032, 0.394, 0.8693, 0.3516, 0.8693, 0.3516, 0.9032, 0.3431, 0.9032, 0.3431, 0.8693, 0.3431, 0.8693, 0.3431, 0.9032, 0.3346, 0.9032, 0.3346, 0.8693, 0.394, 0.8693, 0.394, 0.9032, 0.3855, 0.9032, 0.3855, 0.8693, 0.3685, 0.8693, 0.3685, 0.9032, 0.3601, 0.9032, 0.3601, 0.8693, 0.3855, 0.8686, 0.397, 0.8638, 0.4018, 0.8523, 0.397, 0.8408, 0.3855, 0.836, 0.374, 0.8408, 0.3692, 0.8523, 0.374, 0.8638, 0.3855, 0.8693, 0.3855, 0.9032, 0.377, 0.9032, 0.377, 0.8693, 0.3631, 0.8638, 0.3516, 0.8686, 0.3401, 0.8638, 0.3353, 0.8523, 0.3401, 0.8408, 0.3516, 0.836, 0.3631, 0.8408, 0.3679, 0.8523, 0.377, 0.8693, 0.377, 0.9032, 0.3685, 0.9032, 0.3685, 0.8693, 0.3601, 0.8693, 0.3601, 0.9032, 0.3516, 0.9032, 0.3516, 0.8693, 0.4025, 0.8693, 0.4025, 0.9032, 0.394, 0.9032, 0.394, 0.8693, 0.3516, 0.8693, 0.3516, 0.9032, 0.3431, 0.9032, 0.3431, 0.8693, 0.3431, 0.8693, 0.3431, 0.9032, 0.3346, 0.9032, 0.3346, 0.8693, 0.394, 0.8693, 0.394, 0.9032, 0.3855, 0.9032, 0.3855, 0.8693, 0.3685, 0.8693, 0.3685, 0.9032, 0.3601, 0.9032, 0.3601, 0.8693, 0.3855, 0.8686, 0.397, 0.8638, 0.4018, 0.8523, 0.397, 0.8408, 0.3855, 0.836, 0.374, 0.8408, 0.3692, 0.8523, 0.374, 0.8638, 0.3855, 0.8693, 0.3855, 0.9032, 0.377, 0.9032, 0.377, 0.8693, 0.3631, 0.8638, 0.3516, 0.8686, 0.3401, 0.8638, 0.3353, 0.8523, 0.3401, 0.8408, 0.3516, 0.836, 0.3631, 0.8408, 0.3679, 0.8523, 0.377, 0.8693, 0.377, 0.9032, 0.3685, 0.9032, 0.3685, 0.8693, 0.3601, 0.8693, 0.3601, 0.9032, 0.3516, 0.9032, 0.3516, 0.8693, 0.4025, 0.8693, 0.4025, 0.9032, 0.394, 0.9032, 0.394, 0.8693, 0.3516, 0.8693, 0.3516, 0.9032, 0.3431, 0.9032, 0.3431, 0.8693, 0.3431, 0.8693, 0.3431, 0.9032, 0.3346, 0.9032, 0.3346, 0.8693, 0.394, 0.8693, 0.394, 0.9032, 0.3855, 0.9032, 0.3855, 0.8693, 0.3601, 0.8693, 0.3601, 0.9032, 0.3516, 0.9032, 0.3516, 0.8693, 0.377, 0.8693, 0.377, 0.9032, 0.3685, 0.9032, 0.3685, 0.8693, 0.3631, 0.8638, 0.3516, 0.8686, 0.3401, 0.8638, 0.3353, 0.8523, 0.3401, 0.8408, 0.3516, 0.836, 0.3631, 0.8408, 0.3679, 0.8523, 0.3855, 0.8693, 0.3855, 0.9032, 0.377, 0.9032, 0.377, 0.8693, 0.3855, 0.8686, 0.397, 0.8638, 0.4018, 0.8523, 0.397, 0.8408, 0.3855, 0.836, 0.374, 0.8408, 0.3692, 0.8523, 0.374, 0.8638, 0.3685, 0.8693, 0.3685, 0.9032, 0.3601, 0.9032, 0.3601, 0.8693, 0.4025, 0.8693, 0.4025, 0.9032, 0.394, 0.9032, 0.394, 0.8693, 0.3516, 0.8693, 0.3516, 0.9032, 0.3431, 0.9032, 0.3431, 0.8693, 0.3431, 0.8693, 0.3431, 0.9032, 0.3346, 0.9032, 0.3346, 0.8693, 0.394, 0.8693, 0.394, 0.9032, 0.3855, 0.9032, 0.3855, 0.8693, 0.3601, 0.8693, 0.3601, 0.9032, 0.3516, 0.9032, 0.3516, 0.8693, 0.377, 0.8693, 0.377, 0.9032, 0.3685, 0.9032, 0.3685, 0.8693, 0.3631, 0.8638, 0.3516, 0.8686, 0.3401, 0.8638, 0.3353, 0.8523, 0.3401, 0.8408, 0.3516, 0.836, 0.3631, 0.8408, 0.3679, 0.8523, 0.3855, 0.8693, 0.3855, 0.9032, 0.377, 0.9032, 0.377, 0.8693, 0.3855, 0.8686, 0.397, 0.8638, 0.4018, 0.8523, 0.397, 0.8408, 0.3855, 0.836, 0.374, 0.8408, 0.3692, 0.8523, 0.374, 0.8638, 0.3685, 0.8693, 0.3685, 0.9032, 0.3601, 0.9032, 0.3601, 0.8693, 0.4025, 0.8693, 0.4025, 0.9032, 0.394, 0.9032, 0.394, 0.8693, 0.3516, 0.8693, 0.3516, 0.9032, 0.3431, 0.9032, 0.3431, 0.8693, 0.3431, 0.8693, 0.3431, 0.9032, 0.3346, 0.9032, 0.3346, 0.8693, 0.394, 0.8693, 0.394, 0.9032, 0.3855, 0.9032, 0.3855, 0.8693, 0.3601, 0.8693, 0.3601, 0.9032, 0.3516, 0.9032, 0.3516, 0.8693, 0.377, 0.8693, 0.377, 0.9032, 0.3685, 0.9032, 0.3685, 0.8693, 0.3631, 0.8638, 0.3516, 0.8686, 0.3401, 0.8638, 0.3353, 0.8523, 0.3401, 0.8408, 0.3516, 0.836, 0.3631, 0.8408, 0.3679, 0.8523, 0.3855, 0.8693, 0.3855, 0.9032, 0.377, 0.9032, 0.377, 0.8693, 0.3855, 0.8686, 0.397, 0.8638, 0.4018, 0.8523, 0.397, 0.8408, 0.3855, 0.836, 0.374, 0.8408, 0.3692, 0.8523, 0.374, 0.8638, 0.3685, 0.8693, 0.3685, 0.9032, 0.3601, 0.9032, 0.3601, 0.8693, 0.4025, 0.8693, 0.4025, 0.9032, 0.394, 0.9032, 0.394, 0.8693, 0.3516, 0.8693, 0.3516, 0.9032, 0.3431, 0.9032, 0.3431, 0.8693, 0.3431, 0.8693, 0.3431, 0.9032, 0.3346, 0.9032, 0.3346, 0.8693, 0.394, 0.8693, 0.394, 0.9032, 0.3855, 0.9032, 0.3855, 0.8693, 0.08744, 0.9487, 0.08885, 0.9492, 0.09025, 0.9487, 0.09649, 0.9487, 0.09369, 0.9487, 0.09509, 0.9492, 0.09441, 0.9487, 0.09161, 0.9487, 0.09301, 0.9492, 0.08953, 0.9487, 0.09093, 0.9492, 0.09233, 0.9487, 0.09251, 0.8373, 0.09351, 0.8373, 0.09351, 0.8382, 0.09251, 0.8382, 0.09247, 0.8525, 0.09355, 0.8525, 0.09355, 0.8534, 0.09247, 0.8534, 0.09242, 0.8684, 0.0936, 0.8684, 0.0936, 0.8693, 0.09242, 0.8693, 0.09234, 0.8841, 0.09368, 0.8841, 0.09369, 0.8851, 0.09233, 0.8851, 0.09222, 0.8988, 0.0938, 0.8988, 0.09381, 0.8997, 0.09221, 0.8997, 0.09205, 0.9119, 0.09397, 0.9119, 0.09398, 0.9128, 0.09204, 0.9128, 0.09182, 0.9229, 0.0942, 0.9229, 0.09422, 0.9238, 0.0918, 0.9238, 0.09153, 0.9317, 0.09449, 0.9317, 0.09453, 0.9326, 0.09149, 0.9326, 0.0912, 0.9384, 0.09482, 0.9384, 0.09487, 0.9393, 0.09115, 0.9393, 0.09092, 0.9431, 0.08678, 0.9431, 0.08683, 0.944, 0.09086, 0.944, 0.09058, 0.9472, 0.09073, 0.9463, 0.08697, 0.9463, 0.08711, 0.9472, 0.09143, 0.8373, 0.09143, 0.8382, 0.09042, 0.8382, 0.09043, 0.8373, 0.09146, 0.8525, 0.09147, 0.8534, 0.09039, 0.8534, 0.09039, 0.8525, 0.09152, 0.8684, 0.09152, 0.8693, 0.09033, 0.8693, 0.09034, 0.8684, 0.0916, 0.8841, 0.09161, 0.8851, 0.09025, 0.8851, 0.09026, 0.8841, 0.09172, 0.8988, 0.09173, 0.8997, 0.09013, 0.8997, 0.09014, 0.8988, 0.09188, 0.9119, 0.0919, 0.9128, 0.08996, 0.9128, 0.08997, 0.9119, 0.09212, 0.9229, 0.09214, 0.9238, 0.08972, 0.9238, 0.08974, 0.9229, 0.09241, 0.9317, 0.09245, 0.9326, 0.08941, 0.9326, 0.08945, 0.9317, 0.09273, 0.9384, 0.09279, 0.9393, 0.08907, 0.9393, 0.08912, 0.9384, 0.09302, 0.9431, 0.09308, 0.944, 0.09711, 0.944, 0.09716, 0.9431, 0.09336, 0.9472, 0.09683, 0.9472, 0.09697, 0.9463, 0.09321, 0.9463, 0.08935, 0.8373, 0.08935, 0.8382, 0.08834, 0.8382, 0.08834, 0.8373, 0.08938, 0.8525, 0.08939, 0.8534, 0.08831, 0.8534, 0.08831, 0.8525, 0.08944, 0.8684, 0.08944, 0.8693, 0.08825, 0.8693, 0.08826, 0.8684, 0.08952, 0.8841, 0.08952, 0.8851, 0.08817, 0.8851, 0.08818, 0.8841, 0.08964, 0.8988, 0.08964, 0.8997, 0.08805, 0.8997, 0.08806, 0.8988, 0.0898, 0.9119, 0.08982, 0.9128, 0.08788, 0.9128, 0.08789, 0.9119, 0.09003, 0.9229, 0.09006, 0.9238, 0.08763, 0.9238, 0.08766, 0.9229, 0.09033, 0.9317, 0.09037, 0.9326, 0.08733, 0.9326, 0.08736, 0.9317, 0.09065, 0.9384, 0.09071, 0.9393, 0.08699, 0.9393, 0.08704, 0.9384, 0.09094, 0.9431, 0.09099, 0.944, 0.09503, 0.944, 0.09508, 0.9431, 0.09128, 0.9472, 0.09474, 0.9472, 0.09489, 0.9463, 0.09113, 0.9463, 0.08727, 0.8373, 0.08727, 0.8382, 0.08626, 0.8382, 0.08626, 0.8373, 0.0873, 0.8525, 0.0873, 0.8534, 0.08623, 0.8534, 0.08623, 0.8525, 0.08736, 0.8684, 0.08736, 0.8693, 0.08617, 0.8693, 0.08617, 0.8684, 0.08744, 0.8841, 0.08744, 0.8851, 0.08609, 0.8851, 0.08609, 0.8841, 0.08755, 0.8988, 0.08756, 0.8997, 0.08597, 0.8997, 0.08598, 0.8988, 0.08772, 0.9119, 0.08774, 0.9128, 0.08579, 0.9128, 0.08581, 0.9119, 0.09628, 0.9229, 0.0963, 0.9238, 0.09388, 0.9238, 0.0939, 0.9229, 0.09657, 0.9317, 0.09661, 0.9326, 0.09357, 0.9326, 0.09361, 0.9317, 0.0969, 0.9384, 0.09695, 0.9393, 0.09323, 0.9393, 0.09329, 0.9384, 0.08886, 0.9431, 0.08891, 0.944, 0.09294, 0.944, 0.093, 0.9431, 0.08919, 0.9472, 0.09266, 0.9472, 0.09281, 0.9463, 0.08905, 0.9463, 0.08711, 0.9472, 0.08744, 0.9487, 0.09025, 0.9487, 0.09058, 0.9472, 0.09336, 0.9472, 0.09369, 0.9487, 0.09649, 0.9487, 0.09683, 0.9472, 0.09128, 0.9472, 0.09161, 0.9487, 0.09441, 0.9487, 0.09474, 0.9472, 0.08919, 0.9472, 0.08953, 0.9487, 0.09233, 0.9487, 0.09266, 0.9472, 0.09717, 0.9492, 0.09509, 0.9492, 0.09369, 0.9487, 0.09025, 0.9487, 0.09577, 0.9487, 0.09233, 0.9487, 0.09093, 0.9492, 0.08885, 0.9492, 0.09509, 0.9492, 0.09301, 0.9492, 0.09161, 0.9487, 0.09649, 0.9487, 0.09301, 0.9492, 0.09093, 0.9492, 0.08953, 0.9487, 0.09441, 0.9487, 0.0935, 0.8243, 0.09351, 0.8373, 0.09251, 0.8373, 0.09252, 0.8243, 0.09351, 0.8382, 0.09355, 0.8525, 0.09247, 0.8525, 0.09251, 0.8382, 0.09355, 0.8534, 0.0936, 0.8684, 0.09242, 0.8684, 0.09247, 0.8534, 0.0936, 0.8693, 0.09368, 0.8841, 0.09234, 0.8841, 0.09242, 0.8693, 0.09369, 0.8851, 0.0938, 0.8988, 0.09222, 0.8988, 0.09233, 0.8851, 0.09381, 0.8997, 0.09397, 0.9119, 0.09205, 0.9119, 0.09221, 0.8997, 0.09398, 0.9128, 0.0942, 0.9229, 0.09182, 0.9229, 0.09204, 0.9128, 0.09422, 0.9238, 0.09449, 0.9317, 0.09153, 0.9317, 0.0918, 0.9238, 0.09453, 0.9326, 0.09482, 0.9384, 0.0912, 0.9384, 0.09149, 0.9326, 0.09487, 0.9393, 0.0951, 0.9431, 0.09092, 0.9431, 0.09115, 0.9393, 0.08683, 0.944, 0.08697, 0.9463, 0.09073, 0.9463, 0.09086, 0.944, 0.09142, 0.8243, 0.09143, 0.8373, 0.09043, 0.8373, 0.09044, 0.8243, 0.09143, 0.8382, 0.09146, 0.8525, 0.09039, 0.8525, 0.09042, 0.8382, 0.09147, 0.8534, 0.09152, 0.8684, 0.09034, 0.8684, 0.09039, 0.8534, 0.09152, 0.8693, 0.0916, 0.8841, 0.09026, 0.8841, 0.09033, 0.8693, 0.09161, 0.8851, 0.09172, 0.8988, 0.09014, 0.8988, 0.09025, 0.8851, 0.09173, 0.8997, 0.09188, 0.9119, 0.08997, 0.9119, 0.09013, 0.8997, 0.0919, 0.9128, 0.09212, 0.9229, 0.08974, 0.9229, 0.08996, 0.9128, 0.09214, 0.9238, 0.09241, 0.9317, 0.08945, 0.9317, 0.08972, 0.9238, 0.09245, 0.9326, 0.09273, 0.9384, 0.08912, 0.9384, 0.08941, 0.9326, 0.09279, 0.9393, 0.09302, 0.9431, 0.09716, 0.9431, 0.08907, 0.9393, 0.09308, 0.944, 0.09321, 0.9463, 0.09697, 0.9463, 0.09711, 0.944, 0.08933, 0.8243, 0.08935, 0.8373, 0.08834, 0.8373, 0.08836, 0.8243, 0.08935, 0.8382, 0.08938, 0.8525, 0.08831, 0.8525, 0.08834, 0.8382, 0.08939, 0.8534, 0.08944, 0.8684, 0.08826, 0.8684, 0.08831, 0.8534, 0.08944, 0.8693, 0.08952, 0.8841, 0.08818, 0.8841, 0.08825, 0.8693, 0.08952, 0.8851, 0.08964, 0.8988, 0.08806, 0.8988, 0.08817, 0.8851, 0.08964, 0.8997, 0.0898, 0.9119, 0.08789, 0.9119, 0.08805, 0.8997, 0.08982, 0.9128, 0.09003, 0.9229, 0.08766, 0.9229, 0.08788, 0.9128, 0.09006, 0.9238, 0.09033, 0.9317, 0.08736, 0.9317, 0.08763, 0.9238, 0.09037, 0.9326, 0.09065, 0.9384, 0.08704, 0.9384, 0.08733, 0.9326, 0.09071, 0.9393, 0.09094, 0.9431, 0.09508, 0.9431, 0.08699, 0.9393, 0.09099, 0.944, 0.09113, 0.9463, 0.09489, 0.9463, 0.09503, 0.944, 0.08725, 0.8243, 0.08727, 0.8373, 0.08626, 0.8373, 0.08628, 0.8243, 0.08727, 0.8382, 0.0873, 0.8525, 0.08623, 0.8525, 0.08626, 0.8382, 0.0873, 0.8534, 0.08736, 0.8684, 0.08617, 0.8684, 0.08623, 0.8534, 0.08736, 0.8693, 0.08744, 0.8841, 0.08609, 0.8841, 0.08617, 0.8693, 0.08744, 0.8851, 0.08755, 0.8988, 0.08598, 0.8988, 0.08609, 0.8851, 0.08756, 0.8997, 0.08772, 0.9119, 0.08581, 0.9119, 0.08597, 0.8997, 0.09606, 0.9128, 0.09628, 0.9229, 0.0939, 0.9229, 0.09412, 0.9128, 0.0963, 0.9238, 0.09657, 0.9317, 0.09361, 0.9317, 0.09388, 0.9238, 0.09661, 0.9326, 0.0969, 0.9384, 0.09329, 0.9384, 0.09357, 0.9326, 0.09695, 0.9393, 0.09718, 0.9431, 0.093, 0.9431, 0.09323, 0.9393, 0.08891, 0.944, 0.08905, 0.9463, 0.09281, 0.9463, 0.09294, 0.944, 0.09529, 0.9463, 0.09281, 0.9463, 0.09266, 0.9472, 0.09544, 0.9472, 0.0951, 0.9431, 0.093, 0.9431, 0.09294, 0.944, 0.09516, 0.944, 0.09482, 0.9384, 0.09329, 0.9384, 0.09323, 0.9393, 0.09487, 0.9393, 0.09449, 0.9317, 0.09361, 0.9317, 0.09357, 0.9326, 0.09453, 0.9326, 0.0942, 0.9229, 0.0939, 0.9229, 0.09388, 0.9238, 0.09422, 0.9238, 0.09397, 0.9119, 0.09414, 0.9119, 0.09412, 0.9128, 0.09398, 0.9128, 0.0938, 0.8988, 0.0943, 0.8988, 0.09429, 0.8997, 0.09381, 0.8997, 0.09368, 0.8841, 0.09442, 0.8841, 0.09441, 0.8851, 0.09369, 0.8851, 0.0936, 0.8684, 0.0945, 0.8684, 0.0945, 0.8693, 0.0936, 0.8693, 0.09355, 0.8525, 0.09456, 0.8525, 0.09455, 0.8534, 0.09355, 0.8534, 0.09351, 0.8373, 0.09459, 0.8373, 0.09459, 0.8382, 0.09351, 0.8382, 0.08834, 0.8382, 0.08727, 0.8382, 0.08727, 0.8373, 0.08834, 0.8373, 0.08831, 0.8534, 0.0873, 0.8534, 0.0873, 0.8525, 0.08831, 0.8525, 0.08825, 0.8693, 0.08736, 0.8693, 0.08736, 0.8684, 0.08826, 0.8684, 0.08817, 0.8851, 0.08744, 0.8851, 0.08744, 0.8841, 0.08818, 0.8841, 0.08805, 0.8997, 0.08756, 0.8997, 0.08755, 0.8988, 0.08806, 0.8988, 0.08788, 0.9128, 0.08774, 0.9128, 0.08772, 0.9119, 0.08789, 0.9119, 0.08763, 0.9238, 0.08798, 0.9238, 0.08795, 0.9229, 0.08766, 0.9229, 0.08733, 0.9326, 0.08829, 0.9326, 0.08825, 0.9317, 0.08736, 0.9317, 0.08699, 0.9393, 0.08862, 0.9393, 0.08857, 0.9384, 0.08704, 0.9384, 0.0867, 0.944, 0.08891, 0.944, 0.08886, 0.9431, 0.08675, 0.9431, 0.08642, 0.9472, 0.08919, 0.9472, 0.08905, 0.9463, 0.08656, 0.9463, 0.09042, 0.8382, 0.08935, 0.8382, 0.08935, 0.8373, 0.09043, 0.8373, 0.09039, 0.8534, 0.08939, 0.8534, 0.08938, 0.8525, 0.09039, 0.8525, 0.09033, 0.8693, 0.08944, 0.8693, 0.08944, 0.8684, 0.09034, 0.8684, 0.09025, 0.8851, 0.08952, 0.8851, 0.08952, 0.8841, 0.09026, 0.8841, 0.09013, 0.8997, 0.08964, 0.8997, 0.08964, 0.8988, 0.09014, 0.8988, 0.08996, 0.9128, 0.08982, 0.9128, 0.0898, 0.9119, 0.08997, 0.9119, 0.08972, 0.9238, 0.09006, 0.9238, 0.09003, 0.9229, 0.08974, 0.9229, 0.08941, 0.9326, 0.09037, 0.9326, 0.09033, 0.9317, 0.08945, 0.9317, 0.08907, 0.9393, 0.09071, 0.9393, 0.09065, 0.9384, 0.08912, 0.9384, 0.08878, 0.944, 0.09099, 0.944, 0.09094, 0.9431, 0.08884, 0.9431, 0.0885, 0.9472, 0.09128, 0.9472, 0.09113, 0.9463, 0.08864, 0.9463, 0.09251, 0.8382, 0.09143, 0.8382, 0.09143, 0.8373, 0.09251, 0.8373, 0.09247, 0.8534, 0.09147, 0.8534, 0.09146, 0.8525, 0.09247, 0.8525, 0.09242, 0.8693, 0.09152, 0.8693, 0.09152, 0.8684, 0.09242, 0.8684, 0.09233, 0.8851, 0.09161, 0.8851, 0.0916, 0.8841, 0.09234, 0.8841, 0.09221, 0.8997, 0.09173, 0.8997, 0.09172, 0.8988, 0.09222, 0.8988, 0.09204, 0.9128, 0.0919, 0.9128, 0.09188, 0.9119, 0.09205, 0.9119, 0.0918, 0.9238, 0.09214, 0.9238, 0.09212, 0.9229, 0.09182, 0.9229, 0.09149, 0.9326, 0.09245, 0.9326, 0.09241, 0.9317, 0.09153, 0.9317, 0.09115, 0.9393, 0.09279, 0.9393, 0.09273, 0.9384, 0.0912, 0.9384, 0.09086, 0.944, 0.09308, 0.944, 0.09302, 0.9431, 0.09092, 0.9431, 0.09058, 0.9472, 0.09336, 0.9472, 0.09321, 0.9463, 0.09073, 0.9463])
me_cube.materials.append(mat_bark)
me_cube.materials.append(mat_leaves)
me_cube.use_remesh_preserve_volume = False
me_cube.use_remesh_preserve_attributes = False
me_cube.use_mirror_vertex_groups = False
me_cube.update()

# ---- objects
ob_cube = bpy.data.objects.new('Cube', me_cube)

# ---- transforms, parenting, visibility, modifiers, constraints
ob_cube.location = (0.0, 0.0, 0.0)
ob_cube.lock_rotations_4d = False
ob_cube.empty_display_type = 'ARROWS'
ob_cube.lineart.crease_threshold = 0.0

# ---- collection membership
col_collection_1.objects.link(ob_cube)

# ---- scene / render settings (as saved in the file)
scene.frame_start = 1; scene.frame_end = 250; scene.frame_set(1)
scene.render.engine = 'BLENDER_EEVEE_NEXT'
scene.render.resolution_percentage = 50
scene.render.dither_intensity = 0.0
scene.cycles.use_denoising = False
scene.cycles.samples = 128
scene.cycles.sampling_pattern = 'TABULATED_SOBOL'
scene.cycles.light_sampling_threshold = 0.0
scene.cycles.use_adaptive_sampling = False
scene.cycles.use_light_tree = False
scene.cycles.blur_glossy = 0.0
scene.cycles.sample_clamp_indirect = 0.0
scene.view_settings.view_transform = 'Standard'
bpy.context.view_layer.update()

# ---- added for rendering (the .blend has no active camera and no usable light): camera, sun
cam_auto = bpy.data.cameras.new('AutoCamera')
cam_auto.lens = 50.0
cam_auto.sensor_width = 36.0
cam_auto.clip_end = 1000.0
ob_auto_camera = bpy.data.objects.new('AutoCamera', cam_auto)
scene.collection.objects.link(ob_auto_camera)
ob_auto_camera.location = (32.5256, -39.0308, 42.4236)
ob_auto_camera.rotation_euler = (1.09748, -7.21219e-08, 0.694738)
scene.camera = ob_auto_camera
light_auto_sun = bpy.data.lights.new('AutoSun', 'SUN')
light_auto_sun.energy = 3.0
light_auto_sun.angle = 0.0523599
ob_auto_sun = bpy.data.objects.new('AutoSun', light_auto_sun)
scene.collection.objects.link(ob_auto_sun)
ob_auto_sun.rotation_euler = (0.872665, 0.174533, 0.523599)
bpy.context.view_layer.update()
